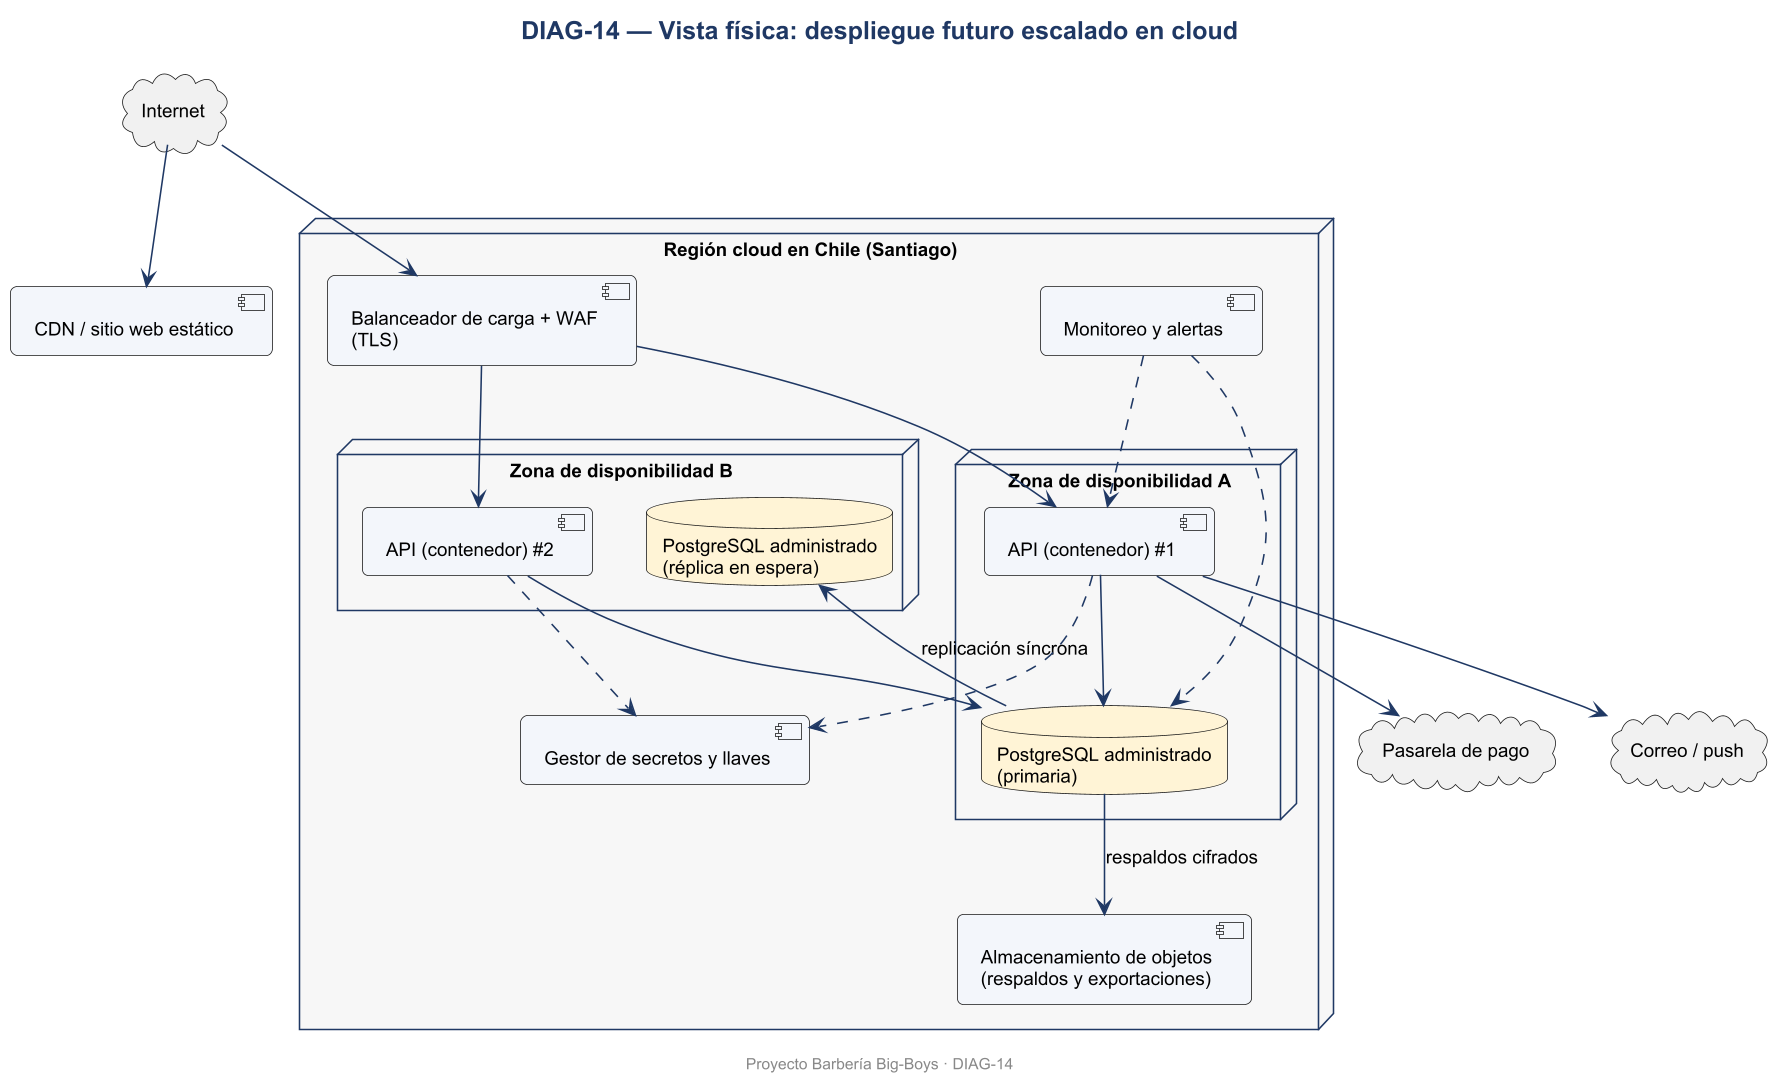

The diagram above was rendered by PlantUML. Its source (embedded in the PNG):
@startuml DIAG-14
skinparamlocked dpi 150
skinparam defaultFontName Arial
skinparam defaultFontSize 12
skinparam shadowing false
skinparam roundcorner 8
skinparam titleFontSize 16
skinparam titleFontStyle bold
skinparam titleFontColor #1F3864
skinparam ArrowColor #1F3864
skinparam BorderColor #1F3864
skinparam BackgroundColor #FFFFFF
skinparam class {
  BackgroundColor #F3F6FB
  HeaderBackgroundColor #DCE6F2
  BorderColor #1F3864
}
skinparam usecase {
  BackgroundColor #F3F6FB
  BorderColor #1F3864
}
skinparam actorBorderColor #1F3864
skinparam packageBorderColor #1F3864
skinparam componentBackgroundColor #F3F6FB
skinparam nodeBackgroundColor #F7F7F7
skinparam databaseBackgroundColor #FFF4D6
skinparam activityBackgroundColor #F3F6FB
skinparam activityBorderColor #1F3864
skinparam stateBackgroundColor #F3F6FB
skinparam stateBorderColor #1F3864
skinparam sequenceParticipantBackgroundColor #F3F6FB
skinparam sequenceLifeLineBorderColor #8899AA
skinparam noteBackgroundColor #FFF9E6
skinparam noteBorderColor #C9A227

title DIAG-14 — Vista física: despliegue futuro escalado en cloud
cloud "Internet" as NET
node "Región cloud en Chile (Santiago)" as REG {
  node "Zona de disponibilidad A" as ZA {
    [API (contenedor) #1] as A1
    database "PostgreSQL administrado\n(primaria)" as P1
  }
  node "Zona de disponibilidad B" as ZB {
    [API (contenedor) #2] as A2
    database "PostgreSQL administrado\n(réplica en espera)" as P2
  }
  [Balanceador de carga + WAF\n(TLS)] as LB
  [Almacenamiento de objetos\n(respaldos y exportaciones)] as OBJ
  [Gestor de secretos y llaves] as KMS
  [Monitoreo y alertas] as MON
}
[CDN / sitio web estático] as CDN
cloud "Pasarela de pago" as PAS
cloud "Correo / push" as MAIL
NET --> CDN
NET --> LB
LB --> A1
LB --> A2
A1 --> P1
A2 --> P1
P1 --> P2 : replicación síncrona
P1 --> OBJ : respaldos cifrados
A1 ..> KMS
A2 ..> KMS
A1 --> PAS
A1 --> MAIL
MON ..> A1
MON ..> P1

footer Proyecto Barbería Big-Boys · DIAG-14
@enduml